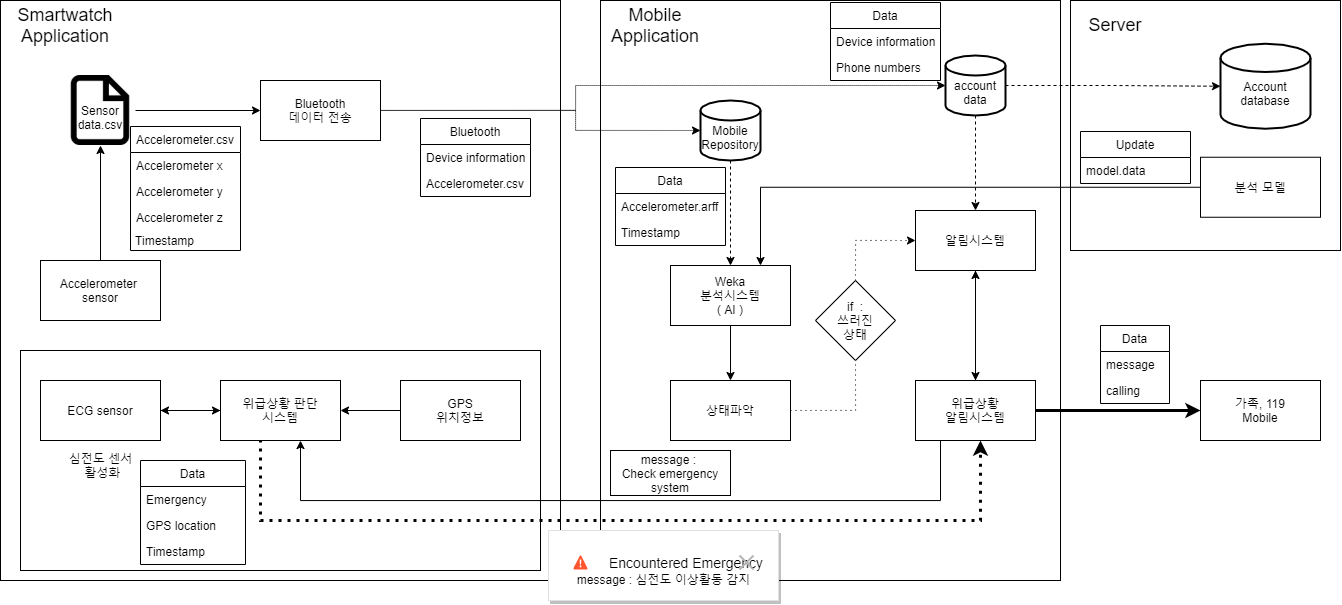

The diagram above was exported from draw.io. Its source (the exported page's mxGraphModel, read from the mxfile embedded in the PNG):
<mxGraphModel dx="2500" dy="829" grid="1" gridSize="10" guides="1" tooltips="1" connect="1" arrows="1" fold="1" page="1" pageScale="1" pageWidth="827" pageHeight="1169" math="0" shadow="0">
  <root>
    <mxCell id="0" />
    <mxCell id="1" parent="0" />
    <mxCell id="2" value="" style="rounded=0;whiteSpace=wrap;html=1;" vertex="1" parent="1">
      <mxGeometry x="2350" y="660" width="270" height="250" as="geometry" />
    </mxCell>
    <mxCell id="3" value="" style="rounded=0;whiteSpace=wrap;html=1;strokeWidth=1;fillColor=#ffffff;" vertex="1" parent="1">
      <mxGeometry x="1880" y="660" width="460" height="580" as="geometry" />
    </mxCell>
    <mxCell id="4" value="" style="rounded=0;whiteSpace=wrap;html=1;strokeWidth=1;fillColor=#ffffff;" vertex="1" parent="1">
      <mxGeometry x="1280" y="660" width="560" height="580" as="geometry" />
    </mxCell>
    <mxCell id="5" value="" style="rounded=0;whiteSpace=wrap;html=1;strokeWidth=1;fillColor=#ffffff;" vertex="1" parent="1">
      <mxGeometry x="1300" y="1010" width="520" height="220" as="geometry" />
    </mxCell>
    <mxCell id="6" style="edgeStyle=orthogonalEdgeStyle;rounded=0;orthogonalLoop=1;jettySize=auto;html=1;entryX=0.5;entryY=1;entryDx=0;entryDy=0;" edge="1" source="7" target="21" parent="1">
      <mxGeometry relative="1" as="geometry" />
    </mxCell>
    <mxCell id="7" value="Accelerometer&amp;nbsp;&lt;br&gt;sensor" style="rounded=0;whiteSpace=wrap;html=1;" vertex="1" parent="1">
      <mxGeometry x="1320" y="920" width="120" height="60" as="geometry" />
    </mxCell>
    <mxCell id="8" style="edgeStyle=orthogonalEdgeStyle;rounded=0;orthogonalLoop=1;jettySize=auto;html=1;entryX=0.5;entryY=0;entryDx=0;entryDy=0;dashed=1;" edge="1" source="10" target="31" parent="1">
      <mxGeometry relative="1" as="geometry" />
    </mxCell>
    <mxCell id="9" style="edgeStyle=orthogonalEdgeStyle;rounded=0;orthogonalLoop=1;jettySize=auto;html=1;entryX=0;entryY=0.5;entryDx=0;entryDy=0;entryPerimeter=0;dashed=1;strokeColor=#000000;strokeWidth=1;" edge="1" source="10" target="65" parent="1">
      <mxGeometry relative="1" as="geometry" />
    </mxCell>
    <mxCell id="10" value="&lt;br&gt;account&lt;br&gt;data" style="strokeWidth=2;html=1;shape=mxgraph.flowchart.database;whiteSpace=wrap;" vertex="1" parent="1">
      <mxGeometry x="2225" y="715" width="60" height="60" as="geometry" />
    </mxCell>
    <mxCell id="11" value="ECG sensor" style="rounded=0;whiteSpace=wrap;html=1;" vertex="1" parent="1">
      <mxGeometry x="1320" y="1040" width="120" height="60" as="geometry" />
    </mxCell>
    <mxCell id="12" style="edgeStyle=orthogonalEdgeStyle;rounded=0;orthogonalLoop=1;jettySize=auto;html=1;entryX=1;entryY=0.5;entryDx=0;entryDy=0;strokeWidth=1;" edge="1" target="16" parent="1">
      <mxGeometry x="1261" y="655" as="geometry">
        <mxPoint x="1680" y="1070" as="sourcePoint" />
      </mxGeometry>
    </mxCell>
    <mxCell id="13" value="심전도 센서&lt;br&gt;&amp;nbsp;활성화" style="text;html=1;align=center;verticalAlign=middle;resizable=0;points=[];autosize=1;strokeColor=none;" vertex="1" parent="1">
      <mxGeometry x="1340" y="1110" width="80" height="30" as="geometry" />
    </mxCell>
    <mxCell id="14" style="edgeStyle=orthogonalEdgeStyle;rounded=0;orthogonalLoop=1;jettySize=auto;html=1;entryX=1;entryY=0.5;entryDx=0;entryDy=0;strokeWidth=1;" edge="1" source="16" target="11" parent="1">
      <mxGeometry x="1261" y="655" as="geometry" />
    </mxCell>
    <mxCell id="15" style="edgeStyle=orthogonalEdgeStyle;rounded=0;orthogonalLoop=1;jettySize=auto;html=1;exitX=0.333;exitY=0.983;exitDx=0;exitDy=0;dashed=1;dashPattern=1 2;strokeWidth=3;exitPerimeter=0;" edge="1" source="16" parent="1">
      <mxGeometry relative="1" as="geometry">
        <mxPoint x="2260" y="1100" as="targetPoint" />
        <Array as="points">
          <mxPoint x="1540" y="1180" />
          <mxPoint x="2260" y="1180" />
        </Array>
      </mxGeometry>
    </mxCell>
    <mxCell id="16" value="위급상황 판단&lt;br&gt;시스템" style="rounded=0;whiteSpace=wrap;html=1;strokeWidth=1;" vertex="1" parent="1">
      <mxGeometry x="1500" y="1040" width="120" height="60" as="geometry" />
    </mxCell>
    <mxCell id="17" style="edgeStyle=orthogonalEdgeStyle;rounded=0;orthogonalLoop=1;jettySize=auto;html=1;entryX=0;entryY=0.5;entryDx=0;entryDy=0;strokeWidth=1;" edge="1" source="11" target="16" parent="1">
      <mxGeometry x="1261" y="655" as="geometry">
        <Array as="points">
          <mxPoint x="1430" y="1070" />
          <mxPoint x="1430" y="1070" />
        </Array>
      </mxGeometry>
    </mxCell>
    <mxCell id="18" value="GPS&lt;br&gt;위치정보" style="rounded=0;whiteSpace=wrap;html=1;strokeWidth=1;fillColor=#ffffff;" vertex="1" parent="1">
      <mxGeometry x="1680" y="1040" width="120" height="60" as="geometry" />
    </mxCell>
    <mxCell id="19" value="&lt;font style=&quot;font-size: 18px&quot;&gt;Smartwatch&lt;br&gt;Application&lt;br&gt;&lt;/font&gt;" style="text;html=1;strokeColor=none;fillColor=none;align=center;verticalAlign=middle;whiteSpace=wrap;rounded=0;" vertex="1" parent="1">
      <mxGeometry x="1280" y="675" width="130" height="20" as="geometry" />
    </mxCell>
    <mxCell id="20" style="edgeStyle=orthogonalEdgeStyle;rounded=0;orthogonalLoop=1;jettySize=auto;html=1;entryX=0;entryY=0.5;entryDx=0;entryDy=0;" edge="1" source="21" target="38" parent="1">
      <mxGeometry relative="1" as="geometry" />
    </mxCell>
    <mxCell id="21" value="" style="shape=image;html=1;verticalAlign=top;verticalLabelPosition=bottom;labelBackgroundColor=#ffffff;imageAspect=0;aspect=fixed;image=https://cdn0.iconfinder.com/data/icons/feather/96/591262-file-128.png" vertex="1" parent="1">
      <mxGeometry x="1345" y="735" width="70" height="70" as="geometry" />
    </mxCell>
    <mxCell id="22" value="&lt;br&gt;Sensor&lt;br&gt;data.csv" style="text;html=1;strokeColor=none;fillColor=none;align=center;verticalAlign=middle;whiteSpace=wrap;rounded=0;" vertex="1" parent="1">
      <mxGeometry x="1360" y="760" width="40" height="20" as="geometry" />
    </mxCell>
    <mxCell id="23" value="&lt;font style=&quot;font-size: 18px&quot;&gt;Mobile&lt;br&gt;Application&lt;br&gt;&lt;/font&gt;" style="text;html=1;strokeColor=none;fillColor=none;align=center;verticalAlign=middle;whiteSpace=wrap;rounded=0;" vertex="1" parent="1">
      <mxGeometry x="1870" y="675" width="130" height="20" as="geometry" />
    </mxCell>
    <mxCell id="24" style="edgeStyle=orthogonalEdgeStyle;rounded=0;orthogonalLoop=1;jettySize=auto;html=1;entryX=0.5;entryY=0;entryDx=0;entryDy=0;" edge="1" source="25" target="26" parent="1">
      <mxGeometry relative="1" as="geometry" />
    </mxCell>
    <mxCell id="25" value="Weka&lt;br&gt;분석시스템&lt;br&gt;( AI )" style="rounded=0;whiteSpace=wrap;html=1;" vertex="1" parent="1">
      <mxGeometry x="1950" y="925" width="120" height="60" as="geometry" />
    </mxCell>
    <mxCell id="26" value="상태파악" style="rounded=0;whiteSpace=wrap;html=1;" vertex="1" parent="1">
      <mxGeometry x="1950" y="1040" width="120" height="60" as="geometry" />
    </mxCell>
    <mxCell id="27" style="edgeStyle=orthogonalEdgeStyle;rounded=0;orthogonalLoop=1;jettySize=auto;html=1;entryX=0;entryY=0.5;entryDx=0;entryDy=0;dashed=1;dashPattern=1 4;startArrow=none;exitX=0.5;exitY=0;exitDx=0;exitDy=0;" edge="1" source="29" target="31" parent="1">
      <mxGeometry x="1281" y="579" as="geometry">
        <Array as="points">
          <mxPoint x="2135" y="900" />
        </Array>
        <mxPoint x="2148" y="884" as="sourcePoint" />
        <mxPoint x="2200" y="832" as="targetPoint" />
      </mxGeometry>
    </mxCell>
    <mxCell id="28" value="" style="edgeStyle=orthogonalEdgeStyle;rounded=0;orthogonalLoop=1;jettySize=auto;html=1;dashed=1;dashPattern=1 4;endArrow=none;entryX=0.5;entryY=1;entryDx=0;entryDy=0;exitX=1;exitY=0.5;exitDx=0;exitDy=0;" edge="1" source="26" target="29" parent="1">
      <mxGeometry x="1281" y="579" as="geometry">
        <mxPoint x="2070" y="994" as="sourcePoint" />
        <mxPoint x="2280" y="834" as="targetPoint" />
      </mxGeometry>
    </mxCell>
    <mxCell id="29" value="if&amp;nbsp; :&lt;br&gt;쓰러진&lt;br&gt;상태" style="rhombus;whiteSpace=wrap;html=1;" vertex="1" parent="1">
      <mxGeometry x="2095" y="940" width="80" height="80" as="geometry" />
    </mxCell>
    <mxCell id="30" style="edgeStyle=orthogonalEdgeStyle;rounded=0;orthogonalLoop=1;jettySize=auto;html=1;" edge="1" source="31" target="35" parent="1">
      <mxGeometry relative="1" as="geometry" />
    </mxCell>
    <mxCell id="31" value="알림시스템" style="rounded=0;whiteSpace=wrap;html=1;" vertex="1" parent="1">
      <mxGeometry x="2195" y="870" width="120" height="60" as="geometry" />
    </mxCell>
    <mxCell id="32" style="edgeStyle=orthogonalEdgeStyle;rounded=0;orthogonalLoop=1;jettySize=auto;html=1;entryX=0.5;entryY=1;entryDx=0;entryDy=0;" edge="1" source="35" target="31" parent="1">
      <mxGeometry relative="1" as="geometry" />
    </mxCell>
    <mxCell id="33" style="edgeStyle=orthogonalEdgeStyle;rounded=0;orthogonalLoop=1;jettySize=auto;html=1;" edge="1" source="35" parent="1">
      <mxGeometry relative="1" as="geometry">
        <mxPoint x="1580" y="1100" as="targetPoint" />
        <Array as="points">
          <mxPoint x="2220" y="1160" />
          <mxPoint x="1580" y="1160" />
          <mxPoint x="1580" y="1100" />
        </Array>
      </mxGeometry>
    </mxCell>
    <mxCell id="34" style="edgeStyle=orthogonalEdgeStyle;rounded=0;orthogonalLoop=1;jettySize=auto;html=1;entryX=0;entryY=0.5;entryDx=0;entryDy=0;strokeWidth=3;" edge="1" source="35" target="56" parent="1">
      <mxGeometry relative="1" as="geometry" />
    </mxCell>
    <mxCell id="35" value="위급상황&lt;br&gt;알림시스템" style="rounded=0;whiteSpace=wrap;html=1;" vertex="1" parent="1">
      <mxGeometry x="2195" y="1040" width="120" height="60" as="geometry" />
    </mxCell>
    <mxCell id="36" style="edgeStyle=orthogonalEdgeStyle;rounded=0;orthogonalLoop=1;jettySize=auto;html=1;entryX=0;entryY=0.5;entryDx=0;entryDy=0;entryPerimeter=0;dashed=1;dashPattern=1 1;" edge="1" source="38" target="10" parent="1">
      <mxGeometry relative="1" as="geometry">
        <Array as="points">
          <mxPoint x="1855" y="770" />
          <mxPoint x="1855" y="745" />
        </Array>
      </mxGeometry>
    </mxCell>
    <mxCell id="37" style="edgeStyle=orthogonalEdgeStyle;rounded=0;orthogonalLoop=1;jettySize=auto;html=1;entryX=0;entryY=0.5;entryDx=0;entryDy=0;entryPerimeter=0;dashed=1;dashPattern=1 1;" edge="1" target="40" parent="1">
      <mxGeometry relative="1" as="geometry">
        <mxPoint x="1660" y="770.0067114093958" as="sourcePoint" />
        <mxPoint x="1945" y="790" as="targetPoint" />
        <Array as="points">
          <mxPoint x="1855" y="770" />
          <mxPoint x="1855" y="790" />
        </Array>
      </mxGeometry>
    </mxCell>
    <mxCell id="38" value="Bluetooth&lt;br&gt;데이터 전송" style="rounded=0;whiteSpace=wrap;html=1;" vertex="1" parent="1">
      <mxGeometry x="1540" y="740" width="120" height="60" as="geometry" />
    </mxCell>
    <mxCell id="39" style="edgeStyle=orthogonalEdgeStyle;rounded=0;orthogonalLoop=1;jettySize=auto;html=1;entryX=0.5;entryY=0;entryDx=0;entryDy=0;dashed=1;" edge="1" source="40" target="25" parent="1">
      <mxGeometry relative="1" as="geometry" />
    </mxCell>
    <mxCell id="40" value="&lt;br&gt;Mobile&lt;br&gt;Repository" style="strokeWidth=2;html=1;shape=mxgraph.flowchart.database;whiteSpace=wrap;" vertex="1" parent="1">
      <mxGeometry x="1980" y="760" width="60" height="60" as="geometry" />
    </mxCell>
    <mxCell id="41" style="edgeStyle=orthogonalEdgeStyle;rounded=0;orthogonalLoop=1;jettySize=auto;html=1;entryX=0.75;entryY=0;entryDx=0;entryDy=0;" edge="1" source="42" target="25" parent="1">
      <mxGeometry relative="1" as="geometry" />
    </mxCell>
    <mxCell id="42" value="분석 모델" style="rounded=0;whiteSpace=wrap;html=1;" vertex="1" parent="1">
      <mxGeometry x="2480" y="816.75" width="120" height="60" as="geometry" />
    </mxCell>
    <mxCell id="43" value="Accelerometer.csv" style="swimlane;fontStyle=0;childLayout=stackLayout;horizontal=1;startSize=26;horizontalStack=0;resizeParent=1;resizeParentMax=0;resizeLast=0;collapsible=1;marginBottom=0;" vertex="1" parent="1">
      <mxGeometry x="1410" y="786" width="110" height="124" as="geometry" />
    </mxCell>
    <mxCell id="44" value="Accelerometer x    " style="text;strokeColor=none;fillColor=none;align=left;verticalAlign=top;spacingLeft=4;spacingRight=4;overflow=hidden;rotatable=0;points=[[0,0.5],[1,0.5]];portConstraint=eastwest;" vertex="1" parent="43">
      <mxGeometry y="26" width="110" height="26" as="geometry" />
    </mxCell>
    <mxCell id="45" value="Accelerometer y" style="text;strokeColor=none;fillColor=none;align=left;verticalAlign=top;spacingLeft=4;spacingRight=4;overflow=hidden;rotatable=0;points=[[0,0.5],[1,0.5]];portConstraint=eastwest;" vertex="1" parent="43">
      <mxGeometry y="52" width="110" height="26" as="geometry" />
    </mxCell>
    <mxCell id="46" value="Accelerometer z" style="text;strokeColor=none;fillColor=none;align=left;verticalAlign=top;spacingLeft=4;spacingRight=4;overflow=hidden;rotatable=0;points=[[0,0.5],[1,0.5]];portConstraint=eastwest;" vertex="1" parent="43">
      <mxGeometry y="78" width="110" height="26" as="geometry" />
    </mxCell>
    <mxCell id="47" value="&amp;nbsp;Timestamp" style="text;html=1;strokeColor=none;fillColor=none;align=left;verticalAlign=middle;whiteSpace=wrap;rounded=0;" vertex="1" parent="43">
      <mxGeometry y="104" width="110" height="20" as="geometry" />
    </mxCell>
    <mxCell id="48" value="Bluetooth" style="swimlane;fontStyle=0;childLayout=stackLayout;horizontal=1;startSize=26;horizontalStack=0;resizeParent=1;resizeParentMax=0;resizeLast=0;collapsible=1;marginBottom=0;" vertex="1" parent="1">
      <mxGeometry x="1700" y="778" width="110" height="78" as="geometry" />
    </mxCell>
    <mxCell id="49" value="Device information" style="text;strokeColor=none;fillColor=none;align=left;verticalAlign=top;spacingLeft=4;spacingRight=4;overflow=hidden;rotatable=0;points=[[0,0.5],[1,0.5]];portConstraint=eastwest;" vertex="1" parent="48">
      <mxGeometry y="26" width="110" height="26" as="geometry" />
    </mxCell>
    <mxCell id="50" value="Accelerometer.csv" style="text;strokeColor=none;fillColor=none;align=left;verticalAlign=top;spacingLeft=4;spacingRight=4;overflow=hidden;rotatable=0;points=[[0,0.5],[1,0.5]];portConstraint=eastwest;" vertex="1" parent="48">
      <mxGeometry y="52" width="110" height="26" as="geometry" />
    </mxCell>
    <mxCell id="51" value="Data" style="swimlane;fontStyle=0;childLayout=stackLayout;horizontal=1;startSize=26;horizontalStack=0;resizeParent=1;resizeParentMax=0;resizeLast=0;collapsible=1;marginBottom=0;" vertex="1" parent="1">
      <mxGeometry x="1895" y="827" width="110" height="78" as="geometry" />
    </mxCell>
    <mxCell id="52" value="Accelerometer.arff" style="text;strokeColor=none;fillColor=none;align=left;verticalAlign=top;spacingLeft=4;spacingRight=4;overflow=hidden;rotatable=0;points=[[0,0.5],[1,0.5]];portConstraint=eastwest;" vertex="1" parent="51">
      <mxGeometry y="26" width="110" height="26" as="geometry" />
    </mxCell>
    <mxCell id="53" value="Timestamp" style="text;strokeColor=none;fillColor=none;align=left;verticalAlign=top;spacingLeft=4;spacingRight=4;overflow=hidden;rotatable=0;points=[[0,0.5],[1,0.5]];portConstraint=eastwest;" vertex="1" parent="51">
      <mxGeometry y="52" width="110" height="26" as="geometry" />
    </mxCell>
    <mxCell id="54" value="Update" style="swimlane;fontStyle=0;childLayout=stackLayout;horizontal=1;startSize=26;horizontalStack=0;resizeParent=1;resizeParentMax=0;resizeLast=0;collapsible=1;marginBottom=0;" vertex="1" parent="1">
      <mxGeometry x="2360" y="791" width="110" height="52" as="geometry" />
    </mxCell>
    <mxCell id="55" value="model.data" style="text;strokeColor=none;fillColor=none;align=left;verticalAlign=top;spacingLeft=4;spacingRight=4;overflow=hidden;rotatable=0;points=[[0,0.5],[1,0.5]];portConstraint=eastwest;" vertex="1" parent="54">
      <mxGeometry y="26" width="110" height="26" as="geometry" />
    </mxCell>
    <mxCell id="56" value="가족, 119&lt;br&gt;Mobile" style="rounded=0;whiteSpace=wrap;html=1;" vertex="1" parent="1">
      <mxGeometry x="2480" y="1040" width="120" height="60" as="geometry" />
    </mxCell>
    <mxCell id="57" value="message :&amp;nbsp;&lt;br&gt;Check emergency system" style="rounded=0;whiteSpace=wrap;html=1;" vertex="1" parent="1">
      <mxGeometry x="1890" y="1110" width="120" height="45" as="geometry" />
    </mxCell>
    <mxCell id="58" value="&lt;br&gt;&lt;br&gt;message : 심전도 이상활동 감지" style=" rounded=1;fillColor=#ffffff;strokeColor=#DFE1E5;shadow=1;html=1;arcSize=4" vertex="1" parent="1">
      <mxGeometry x="1828" y="1190" width="230" height="70" as="geometry" />
    </mxCell>
    <mxCell id="59" value="Encountered Emergency" style="shape=mxgraph.azure.azure_alert;fillColor=#FF5630;strokeColor=none;html=1;fontSize=14;fontStyle=0;labelPosition=right;align=left;spacingLeft=20" vertex="1" parent="58">
      <mxGeometry width="14" height="14" relative="1" as="geometry">
        <mxPoint x="25" y="25" as="offset" />
      </mxGeometry>
    </mxCell>
    <mxCell id="60" value="" style="html=1;shadow=0;dashed=0;shape=mxgraph.atlassian.x;strokeColor=#B3B3B3;strokeWidth=2" vertex="1" parent="58">
      <mxGeometry x="1" width="14" height="14" relative="1" as="geometry">
        <mxPoint x="-39" y="25" as="offset" />
      </mxGeometry>
    </mxCell>
    <mxCell id="61" value="Data" style="swimlane;fontStyle=0;childLayout=stackLayout;horizontal=1;startSize=26;horizontalStack=0;resizeParent=1;resizeParentMax=0;resizeLast=0;collapsible=1;marginBottom=0;" vertex="1" parent="1">
      <mxGeometry x="2380" y="985" width="69" height="78" as="geometry" />
    </mxCell>
    <mxCell id="62" value="message" style="text;strokeColor=none;fillColor=none;align=left;verticalAlign=top;spacingLeft=4;spacingRight=4;overflow=hidden;rotatable=0;points=[[0,0.5],[1,0.5]];portConstraint=eastwest;" vertex="1" parent="61">
      <mxGeometry y="26" width="69" height="26" as="geometry" />
    </mxCell>
    <mxCell id="63" value="calling" style="text;strokeColor=none;fillColor=none;align=left;verticalAlign=top;spacingLeft=4;spacingRight=4;overflow=hidden;rotatable=0;points=[[0,0.5],[1,0.5]];portConstraint=eastwest;" vertex="1" parent="61">
      <mxGeometry y="52" width="69" height="26" as="geometry" />
    </mxCell>
    <mxCell id="64" style="edgeStyle=orthogonalEdgeStyle;rounded=0;orthogonalLoop=1;jettySize=auto;html=1;exitX=0.5;exitY=1;exitDx=0;exitDy=0;dashed=1;dashPattern=1 2;strokeColor=#000000;strokeWidth=3;" edge="1" source="31" target="31" parent="1">
      <mxGeometry relative="1" as="geometry" />
    </mxCell>
    <mxCell id="65" value="&lt;br&gt;Account&lt;br&gt;database" style="strokeWidth=2;html=1;shape=mxgraph.flowchart.database;whiteSpace=wrap;" vertex="1" parent="1">
      <mxGeometry x="2500" y="703.25" width="90" height="85" as="geometry" />
    </mxCell>
    <mxCell id="66" value="&lt;font style=&quot;font-size: 18px&quot;&gt;Server&lt;br&gt;&lt;/font&gt;" style="text;html=1;strokeColor=none;fillColor=none;align=center;verticalAlign=middle;whiteSpace=wrap;rounded=0;" vertex="1" parent="1">
      <mxGeometry x="2330" y="675" width="130" height="20" as="geometry" />
    </mxCell>
    <mxCell id="67" value="Data" style="swimlane;fontStyle=0;childLayout=stackLayout;horizontal=1;startSize=26;horizontalStack=0;resizeParent=1;resizeParentMax=0;resizeLast=0;collapsible=1;marginBottom=0;" vertex="1" parent="1">
      <mxGeometry x="2110" y="662" width="110" height="78" as="geometry" />
    </mxCell>
    <mxCell id="68" value="Device information" style="text;strokeColor=none;fillColor=none;align=left;verticalAlign=top;spacingLeft=4;spacingRight=4;overflow=hidden;rotatable=0;points=[[0,0.5],[1,0.5]];portConstraint=eastwest;" vertex="1" parent="67">
      <mxGeometry y="26" width="110" height="26" as="geometry" />
    </mxCell>
    <mxCell id="69" value="Phone numbers" style="text;strokeColor=none;fillColor=none;align=left;verticalAlign=top;spacingLeft=4;spacingRight=4;overflow=hidden;rotatable=0;points=[[0,0.5],[1,0.5]];portConstraint=eastwest;" vertex="1" parent="67">
      <mxGeometry y="52" width="110" height="26" as="geometry" />
    </mxCell>
    <mxCell id="70" value="Data" style="swimlane;fontStyle=0;childLayout=stackLayout;horizontal=1;startSize=26;horizontalStack=0;resizeParent=1;resizeParentMax=0;resizeLast=0;collapsible=1;marginBottom=0;" vertex="1" parent="1">
      <mxGeometry x="1420" y="1120" width="105" height="104" as="geometry" />
    </mxCell>
    <mxCell id="71" value="Emergency" style="text;strokeColor=none;fillColor=none;align=left;verticalAlign=top;spacingLeft=4;spacingRight=4;overflow=hidden;rotatable=0;points=[[0,0.5],[1,0.5]];portConstraint=eastwest;" vertex="1" parent="70">
      <mxGeometry y="26" width="105" height="26" as="geometry" />
    </mxCell>
    <mxCell id="72" value="GPS location" style="text;strokeColor=none;fillColor=none;align=left;verticalAlign=top;spacingLeft=4;spacingRight=4;overflow=hidden;rotatable=0;points=[[0,0.5],[1,0.5]];portConstraint=eastwest;" vertex="1" parent="70">
      <mxGeometry y="52" width="105" height="26" as="geometry" />
    </mxCell>
    <mxCell id="73" value="Timestamp" style="text;strokeColor=none;fillColor=none;align=left;verticalAlign=top;spacingLeft=4;spacingRight=4;overflow=hidden;rotatable=0;points=[[0,0.5],[1,0.5]];portConstraint=eastwest;" vertex="1" parent="70">
      <mxGeometry y="78" width="105" height="26" as="geometry" />
    </mxCell>
  </root>
</mxGraphModel>